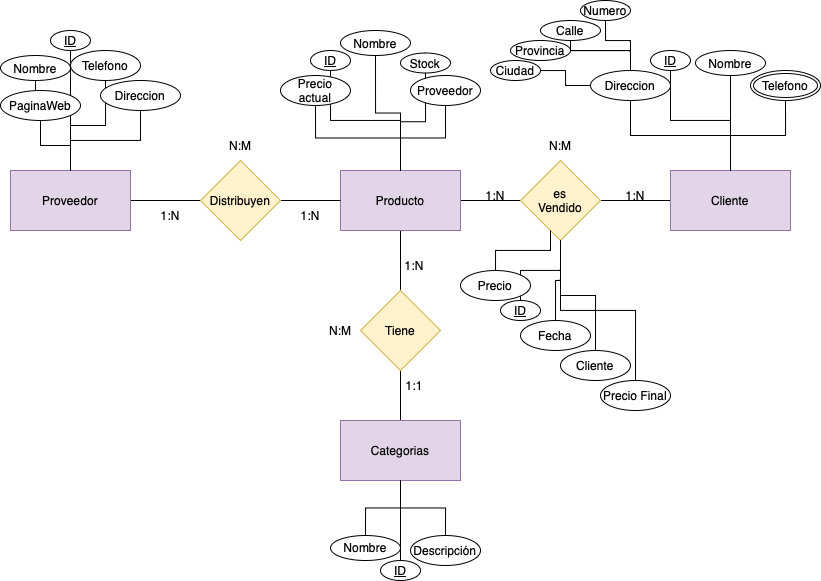

The diagram above was exported from draw.io. Its source (the exported page's mxGraphModel, read from the mxfile embedded in the PNG):
<mxGraphModel dx="576" dy="649" grid="1" gridSize="10" guides="1" tooltips="1" connect="1" arrows="1" fold="1" page="1" pageScale="1" pageWidth="827" pageHeight="1169" math="0" shadow="0">
  <root>
    <mxCell id="0" />
    <mxCell id="1" parent="0" />
    <mxCell id="VZM7oSqDB8Lsuu4WCYps-10" style="edgeStyle=orthogonalEdgeStyle;rounded=0;orthogonalLoop=1;jettySize=auto;html=1;endArrow=none;endFill=0;" edge="1" parent="1" source="VZM7oSqDB8Lsuu4WCYps-1" target="VZM7oSqDB8Lsuu4WCYps-2">
      <mxGeometry relative="1" as="geometry" />
    </mxCell>
    <mxCell id="VZM7oSqDB8Lsuu4WCYps-11" style="edgeStyle=orthogonalEdgeStyle;rounded=0;orthogonalLoop=1;jettySize=auto;html=1;endArrow=none;endFill=0;" edge="1" parent="1" source="VZM7oSqDB8Lsuu4WCYps-1" target="VZM7oSqDB8Lsuu4WCYps-6">
      <mxGeometry relative="1" as="geometry" />
    </mxCell>
    <mxCell id="VZM7oSqDB8Lsuu4WCYps-1" value="Producto" style="rounded=0;whiteSpace=wrap;html=1;fillColor=#e1d5e7;strokeColor=#9673a6;" vertex="1" parent="1">
      <mxGeometry x="340" y="640" width="120" height="60" as="geometry" />
    </mxCell>
    <mxCell id="VZM7oSqDB8Lsuu4WCYps-2" value="Categorias" style="rounded=0;whiteSpace=wrap;html=1;fillColor=#e1d5e7;strokeColor=#9673a6;" vertex="1" parent="1">
      <mxGeometry x="340" y="890" width="120" height="60" as="geometry" />
    </mxCell>
    <mxCell id="VZM7oSqDB8Lsuu4WCYps-3" value="Tiene" style="rhombus;whiteSpace=wrap;html=1;fillColor=#fff2cc;strokeColor=#d6b656;" vertex="1" parent="1">
      <mxGeometry x="360" y="760" width="80" height="80" as="geometry" />
    </mxCell>
    <mxCell id="VZM7oSqDB8Lsuu4WCYps-55" style="edgeStyle=orthogonalEdgeStyle;rounded=0;orthogonalLoop=1;jettySize=auto;html=1;endArrow=none;endFill=0;" edge="1" parent="1" source="VZM7oSqDB8Lsuu4WCYps-4" target="VZM7oSqDB8Lsuu4WCYps-1">
      <mxGeometry relative="1" as="geometry" />
    </mxCell>
    <mxCell id="VZM7oSqDB8Lsuu4WCYps-4" value="Proveedor" style="rounded=0;whiteSpace=wrap;html=1;fillColor=#e1d5e7;strokeColor=#9673a6;" vertex="1" parent="1">
      <mxGeometry x="10" y="640" width="120" height="60" as="geometry" />
    </mxCell>
    <mxCell id="VZM7oSqDB8Lsuu4WCYps-5" value="Distribuyen" style="rhombus;whiteSpace=wrap;html=1;fillColor=#fff2cc;strokeColor=#d6b656;" vertex="1" parent="1">
      <mxGeometry x="200" y="630" width="80" height="80" as="geometry" />
    </mxCell>
    <mxCell id="VZM7oSqDB8Lsuu4WCYps-6" value="Cliente" style="rounded=0;whiteSpace=wrap;html=1;fillColor=#e1d5e7;strokeColor=#9673a6;" vertex="1" parent="1">
      <mxGeometry x="670" y="640" width="120" height="60" as="geometry" />
    </mxCell>
    <mxCell id="VZM7oSqDB8Lsuu4WCYps-7" value="es&lt;br&gt;Vendido" style="rhombus;whiteSpace=wrap;html=1;fillColor=#fff2cc;strokeColor=#d6b656;" vertex="1" parent="1">
      <mxGeometry x="520" y="630" width="80" height="80" as="geometry" />
    </mxCell>
    <mxCell id="VZM7oSqDB8Lsuu4WCYps-22" style="edgeStyle=orthogonalEdgeStyle;rounded=0;orthogonalLoop=1;jettySize=auto;html=1;endArrow=none;endFill=0;" edge="1" parent="1" source="VZM7oSqDB8Lsuu4WCYps-15" target="VZM7oSqDB8Lsuu4WCYps-4">
      <mxGeometry relative="1" as="geometry" />
    </mxCell>
    <mxCell id="VZM7oSqDB8Lsuu4WCYps-12" value="Nombre" style="ellipse;whiteSpace=wrap;html=1;align=center;" vertex="1" parent="1">
      <mxGeometry y="525" width="70" height="25" as="geometry" />
    </mxCell>
    <mxCell id="VZM7oSqDB8Lsuu4WCYps-20" style="edgeStyle=orthogonalEdgeStyle;rounded=0;orthogonalLoop=1;jettySize=auto;html=1;endArrow=none;endFill=0;" edge="1" parent="1" source="VZM7oSqDB8Lsuu4WCYps-13" target="VZM7oSqDB8Lsuu4WCYps-4">
      <mxGeometry relative="1" as="geometry" />
    </mxCell>
    <mxCell id="VZM7oSqDB8Lsuu4WCYps-21" style="edgeStyle=orthogonalEdgeStyle;rounded=0;orthogonalLoop=1;jettySize=auto;html=1;endArrow=none;endFill=0;" edge="1" parent="1" source="VZM7oSqDB8Lsuu4WCYps-14" target="VZM7oSqDB8Lsuu4WCYps-4">
      <mxGeometry relative="1" as="geometry" />
    </mxCell>
    <mxCell id="VZM7oSqDB8Lsuu4WCYps-14" value="Telefono" style="ellipse;whiteSpace=wrap;html=1;align=center;" vertex="1" parent="1">
      <mxGeometry x="70" y="520" width="70" height="30" as="geometry" />
    </mxCell>
    <mxCell id="VZM7oSqDB8Lsuu4WCYps-18" style="edgeStyle=orthogonalEdgeStyle;rounded=0;orthogonalLoop=1;jettySize=auto;html=1;endArrow=none;endFill=0;" edge="1" parent="1" source="VZM7oSqDB8Lsuu4WCYps-16" target="VZM7oSqDB8Lsuu4WCYps-4">
      <mxGeometry relative="1" as="geometry" />
    </mxCell>
    <mxCell id="VZM7oSqDB8Lsuu4WCYps-16" value="ID" style="ellipse;whiteSpace=wrap;html=1;align=center;fontStyle=4;" vertex="1" parent="1">
      <mxGeometry x="50" y="500" width="40" height="20" as="geometry" />
    </mxCell>
    <mxCell id="VZM7oSqDB8Lsuu4WCYps-13" value="Direccion" style="ellipse;whiteSpace=wrap;html=1;align=center;" vertex="1" parent="1">
      <mxGeometry x="100" y="550" width="80" height="30" as="geometry" />
    </mxCell>
    <mxCell id="VZM7oSqDB8Lsuu4WCYps-23" value="" style="edgeStyle=orthogonalEdgeStyle;rounded=0;orthogonalLoop=1;jettySize=auto;html=1;endArrow=none;endFill=0;" edge="1" parent="1" source="VZM7oSqDB8Lsuu4WCYps-12" target="VZM7oSqDB8Lsuu4WCYps-15">
      <mxGeometry relative="1" as="geometry">
        <mxPoint x="35" y="550" as="sourcePoint" />
        <mxPoint x="70" y="640" as="targetPoint" />
      </mxGeometry>
    </mxCell>
    <mxCell id="VZM7oSqDB8Lsuu4WCYps-15" value="PaginaWeb" style="ellipse;whiteSpace=wrap;html=1;align=center;" vertex="1" parent="1">
      <mxGeometry y="560" width="80" height="30" as="geometry" />
    </mxCell>
    <mxCell id="VZM7oSqDB8Lsuu4WCYps-39" style="edgeStyle=orthogonalEdgeStyle;rounded=0;orthogonalLoop=1;jettySize=auto;html=1;endArrow=none;endFill=0;" edge="1" parent="1" source="VZM7oSqDB8Lsuu4WCYps-24" target="VZM7oSqDB8Lsuu4WCYps-6">
      <mxGeometry relative="1" as="geometry" />
    </mxCell>
    <mxCell id="VZM7oSqDB8Lsuu4WCYps-24" value="Nombre" style="ellipse;whiteSpace=wrap;html=1;align=center;" vertex="1" parent="1">
      <mxGeometry x="695" y="520" width="70" height="25" as="geometry" />
    </mxCell>
    <mxCell id="VZM7oSqDB8Lsuu4WCYps-38" style="edgeStyle=orthogonalEdgeStyle;rounded=0;orthogonalLoop=1;jettySize=auto;html=1;endArrow=none;endFill=0;" edge="1" parent="1" source="VZM7oSqDB8Lsuu4WCYps-25" target="VZM7oSqDB8Lsuu4WCYps-6">
      <mxGeometry relative="1" as="geometry" />
    </mxCell>
    <mxCell id="VZM7oSqDB8Lsuu4WCYps-25" value="ID" style="ellipse;whiteSpace=wrap;html=1;align=center;fontStyle=4;" vertex="1" parent="1">
      <mxGeometry x="650" y="520" width="40" height="20" as="geometry" />
    </mxCell>
    <mxCell id="VZM7oSqDB8Lsuu4WCYps-40" style="edgeStyle=orthogonalEdgeStyle;rounded=0;orthogonalLoop=1;jettySize=auto;html=1;endArrow=none;endFill=0;" edge="1" parent="1" source="VZM7oSqDB8Lsuu4WCYps-26" target="VZM7oSqDB8Lsuu4WCYps-6">
      <mxGeometry relative="1" as="geometry" />
    </mxCell>
    <mxCell id="VZM7oSqDB8Lsuu4WCYps-26" value="Telefono" style="ellipse;shape=doubleEllipse;margin=3;whiteSpace=wrap;html=1;align=center;" vertex="1" parent="1">
      <mxGeometry x="750" y="540" width="70" height="30" as="geometry" />
    </mxCell>
    <mxCell id="VZM7oSqDB8Lsuu4WCYps-37" style="edgeStyle=orthogonalEdgeStyle;rounded=0;orthogonalLoop=1;jettySize=auto;html=1;endArrow=none;endFill=0;" edge="1" parent="1" source="VZM7oSqDB8Lsuu4WCYps-27" target="VZM7oSqDB8Lsuu4WCYps-6">
      <mxGeometry relative="1" as="geometry" />
    </mxCell>
    <mxCell id="VZM7oSqDB8Lsuu4WCYps-27" value="Direccion" style="ellipse;whiteSpace=wrap;html=1;align=center;" vertex="1" parent="1">
      <mxGeometry x="590" y="540" width="80" height="30" as="geometry" />
    </mxCell>
    <mxCell id="VZM7oSqDB8Lsuu4WCYps-33" style="edgeStyle=orthogonalEdgeStyle;rounded=0;orthogonalLoop=1;jettySize=auto;html=1;endArrow=none;endFill=0;" edge="1" parent="1" source="VZM7oSqDB8Lsuu4WCYps-28" target="VZM7oSqDB8Lsuu4WCYps-27">
      <mxGeometry relative="1" as="geometry">
        <Array as="points">
          <mxPoint x="570" y="520" />
          <mxPoint x="630" y="520" />
        </Array>
      </mxGeometry>
    </mxCell>
    <mxCell id="VZM7oSqDB8Lsuu4WCYps-28" value="Calle" style="ellipse;whiteSpace=wrap;html=1;align=center;" vertex="1" parent="1">
      <mxGeometry x="540" y="490" width="60" height="20" as="geometry" />
    </mxCell>
    <mxCell id="VZM7oSqDB8Lsuu4WCYps-32" style="edgeStyle=orthogonalEdgeStyle;rounded=0;orthogonalLoop=1;jettySize=auto;html=1;endArrow=none;endFill=0;" edge="1" parent="1" source="VZM7oSqDB8Lsuu4WCYps-29" target="VZM7oSqDB8Lsuu4WCYps-27">
      <mxGeometry relative="1" as="geometry">
        <Array as="points">
          <mxPoint x="605" y="510" />
          <mxPoint x="630" y="510" />
        </Array>
      </mxGeometry>
    </mxCell>
    <mxCell id="VZM7oSqDB8Lsuu4WCYps-29" value="Numero" style="ellipse;whiteSpace=wrap;html=1;align=center;" vertex="1" parent="1">
      <mxGeometry x="580" y="470" width="50" height="20" as="geometry" />
    </mxCell>
    <mxCell id="VZM7oSqDB8Lsuu4WCYps-34" style="edgeStyle=orthogonalEdgeStyle;rounded=0;orthogonalLoop=1;jettySize=auto;html=1;endArrow=none;endFill=0;" edge="1" parent="1" source="VZM7oSqDB8Lsuu4WCYps-30" target="VZM7oSqDB8Lsuu4WCYps-27">
      <mxGeometry relative="1" as="geometry" />
    </mxCell>
    <mxCell id="VZM7oSqDB8Lsuu4WCYps-30" value="Provincia" style="ellipse;whiteSpace=wrap;html=1;align=center;" vertex="1" parent="1">
      <mxGeometry x="510" y="510" width="60" height="20" as="geometry" />
    </mxCell>
    <mxCell id="VZM7oSqDB8Lsuu4WCYps-36" style="edgeStyle=orthogonalEdgeStyle;rounded=0;orthogonalLoop=1;jettySize=auto;html=1;endArrow=none;endFill=0;" edge="1" parent="1" source="VZM7oSqDB8Lsuu4WCYps-31" target="VZM7oSqDB8Lsuu4WCYps-27">
      <mxGeometry relative="1" as="geometry" />
    </mxCell>
    <mxCell id="VZM7oSqDB8Lsuu4WCYps-31" value="Ciudad" style="ellipse;whiteSpace=wrap;html=1;align=center;" vertex="1" parent="1">
      <mxGeometry x="490" y="530" width="50" height="20" as="geometry" />
    </mxCell>
    <mxCell id="VZM7oSqDB8Lsuu4WCYps-52" style="edgeStyle=orthogonalEdgeStyle;rounded=0;orthogonalLoop=1;jettySize=auto;html=1;endArrow=none;endFill=0;" edge="1" parent="1" source="VZM7oSqDB8Lsuu4WCYps-41" target="VZM7oSqDB8Lsuu4WCYps-1">
      <mxGeometry relative="1" as="geometry" />
    </mxCell>
    <mxCell id="VZM7oSqDB8Lsuu4WCYps-41" value="ID" style="ellipse;whiteSpace=wrap;html=1;align=center;fontStyle=4;" vertex="1" parent="1">
      <mxGeometry x="310" y="520" width="40" height="20" as="geometry" />
    </mxCell>
    <mxCell id="VZM7oSqDB8Lsuu4WCYps-50" style="edgeStyle=orthogonalEdgeStyle;rounded=0;orthogonalLoop=1;jettySize=auto;html=1;endArrow=none;endFill=0;" edge="1" parent="1" source="VZM7oSqDB8Lsuu4WCYps-42" target="VZM7oSqDB8Lsuu4WCYps-1">
      <mxGeometry relative="1" as="geometry" />
    </mxCell>
    <mxCell id="VZM7oSqDB8Lsuu4WCYps-42" value="Nombre" style="ellipse;whiteSpace=wrap;html=1;align=center;" vertex="1" parent="1">
      <mxGeometry x="340" y="500" width="70" height="25" as="geometry" />
    </mxCell>
    <mxCell id="VZM7oSqDB8Lsuu4WCYps-51" style="edgeStyle=orthogonalEdgeStyle;rounded=0;orthogonalLoop=1;jettySize=auto;html=1;endArrow=none;endFill=0;" edge="1" parent="1" source="VZM7oSqDB8Lsuu4WCYps-43" target="VZM7oSqDB8Lsuu4WCYps-1">
      <mxGeometry relative="1" as="geometry" />
    </mxCell>
    <mxCell id="VZM7oSqDB8Lsuu4WCYps-43" value="Precio actual" style="ellipse;whiteSpace=wrap;html=1;align=center;" vertex="1" parent="1">
      <mxGeometry x="280" y="545" width="70" height="30" as="geometry" />
    </mxCell>
    <mxCell id="VZM7oSqDB8Lsuu4WCYps-53" style="edgeStyle=orthogonalEdgeStyle;rounded=0;orthogonalLoop=1;jettySize=auto;html=1;endArrow=none;endFill=0;" edge="1" parent="1" source="VZM7oSqDB8Lsuu4WCYps-44" target="VZM7oSqDB8Lsuu4WCYps-1">
      <mxGeometry relative="1" as="geometry" />
    </mxCell>
    <mxCell id="VZM7oSqDB8Lsuu4WCYps-44" value="Stock" style="ellipse;whiteSpace=wrap;html=1;align=center;" vertex="1" parent="1">
      <mxGeometry x="400" y="522.5" width="50" height="20" as="geometry" />
    </mxCell>
    <mxCell id="VZM7oSqDB8Lsuu4WCYps-54" style="edgeStyle=orthogonalEdgeStyle;rounded=0;orthogonalLoop=1;jettySize=auto;html=1;endArrow=none;endFill=0;" edge="1" parent="1" source="VZM7oSqDB8Lsuu4WCYps-45" target="VZM7oSqDB8Lsuu4WCYps-1">
      <mxGeometry relative="1" as="geometry" />
    </mxCell>
    <mxCell id="VZM7oSqDB8Lsuu4WCYps-45" value="Proveedor" style="ellipse;whiteSpace=wrap;html=1;align=center;" vertex="1" parent="1">
      <mxGeometry x="410" y="545" width="70" height="30" as="geometry" />
    </mxCell>
    <mxCell id="VZM7oSqDB8Lsuu4WCYps-60" style="edgeStyle=orthogonalEdgeStyle;rounded=0;orthogonalLoop=1;jettySize=auto;html=1;endArrow=none;endFill=0;" edge="1" parent="1" source="VZM7oSqDB8Lsuu4WCYps-56" target="VZM7oSqDB8Lsuu4WCYps-2">
      <mxGeometry relative="1" as="geometry" />
    </mxCell>
    <mxCell id="VZM7oSqDB8Lsuu4WCYps-56" value="ID" style="ellipse;whiteSpace=wrap;html=1;align=center;fontStyle=4;" vertex="1" parent="1">
      <mxGeometry x="380" y="1030" width="40" height="20" as="geometry" />
    </mxCell>
    <mxCell id="VZM7oSqDB8Lsuu4WCYps-59" style="edgeStyle=orthogonalEdgeStyle;rounded=0;orthogonalLoop=1;jettySize=auto;html=1;endArrow=none;endFill=0;" edge="1" parent="1" source="VZM7oSqDB8Lsuu4WCYps-57" target="VZM7oSqDB8Lsuu4WCYps-2">
      <mxGeometry relative="1" as="geometry" />
    </mxCell>
    <mxCell id="VZM7oSqDB8Lsuu4WCYps-57" value="Nombre" style="ellipse;whiteSpace=wrap;html=1;align=center;" vertex="1" parent="1">
      <mxGeometry x="330" y="1005" width="70" height="25" as="geometry" />
    </mxCell>
    <mxCell id="VZM7oSqDB8Lsuu4WCYps-61" style="edgeStyle=orthogonalEdgeStyle;rounded=0;orthogonalLoop=1;jettySize=auto;html=1;endArrow=none;endFill=0;" edge="1" parent="1" source="VZM7oSqDB8Lsuu4WCYps-58" target="VZM7oSqDB8Lsuu4WCYps-2">
      <mxGeometry relative="1" as="geometry" />
    </mxCell>
    <mxCell id="VZM7oSqDB8Lsuu4WCYps-58" value="Descripción" style="ellipse;whiteSpace=wrap;html=1;align=center;" vertex="1" parent="1">
      <mxGeometry x="410" y="1005" width="70" height="30" as="geometry" />
    </mxCell>
    <mxCell id="VZM7oSqDB8Lsuu4WCYps-70" style="edgeStyle=orthogonalEdgeStyle;rounded=0;orthogonalLoop=1;jettySize=auto;html=1;endArrow=none;endFill=0;" edge="1" parent="1" source="VZM7oSqDB8Lsuu4WCYps-64" target="VZM7oSqDB8Lsuu4WCYps-7">
      <mxGeometry relative="1" as="geometry">
        <Array as="points">
          <mxPoint x="495" y="720" />
          <mxPoint x="550" y="720" />
        </Array>
      </mxGeometry>
    </mxCell>
    <mxCell id="VZM7oSqDB8Lsuu4WCYps-71" style="edgeStyle=orthogonalEdgeStyle;rounded=0;orthogonalLoop=1;jettySize=auto;html=1;endArrow=none;endFill=0;" edge="1" parent="1" source="VZM7oSqDB8Lsuu4WCYps-65" target="VZM7oSqDB8Lsuu4WCYps-7">
      <mxGeometry relative="1" as="geometry" />
    </mxCell>
    <mxCell id="VZM7oSqDB8Lsuu4WCYps-65" value="ID" style="ellipse;whiteSpace=wrap;html=1;align=center;fontStyle=4;" vertex="1" parent="1">
      <mxGeometry x="500" y="770" width="40" height="20" as="geometry" />
    </mxCell>
    <mxCell id="VZM7oSqDB8Lsuu4WCYps-72" style="edgeStyle=orthogonalEdgeStyle;rounded=0;orthogonalLoop=1;jettySize=auto;html=1;endArrow=none;endFill=0;" edge="1" parent="1" source="VZM7oSqDB8Lsuu4WCYps-67" target="VZM7oSqDB8Lsuu4WCYps-7">
      <mxGeometry relative="1" as="geometry" />
    </mxCell>
    <mxCell id="VZM7oSqDB8Lsuu4WCYps-67" value="Fecha" style="ellipse;whiteSpace=wrap;html=1;align=center;" vertex="1" parent="1">
      <mxGeometry x="520" y="790" width="70" height="30" as="geometry" />
    </mxCell>
    <mxCell id="VZM7oSqDB8Lsuu4WCYps-73" style="edgeStyle=orthogonalEdgeStyle;rounded=0;orthogonalLoop=1;jettySize=auto;html=1;endArrow=none;endFill=0;" edge="1" parent="1" source="VZM7oSqDB8Lsuu4WCYps-68" target="VZM7oSqDB8Lsuu4WCYps-7">
      <mxGeometry relative="1" as="geometry" />
    </mxCell>
    <mxCell id="VZM7oSqDB8Lsuu4WCYps-68" value="Cliente" style="ellipse;whiteSpace=wrap;html=1;align=center;" vertex="1" parent="1">
      <mxGeometry x="560" y="820" width="70" height="30" as="geometry" />
    </mxCell>
    <mxCell id="VZM7oSqDB8Lsuu4WCYps-74" style="edgeStyle=orthogonalEdgeStyle;rounded=0;orthogonalLoop=1;jettySize=auto;html=1;endArrow=none;endFill=0;" edge="1" parent="1" source="VZM7oSqDB8Lsuu4WCYps-69" target="VZM7oSqDB8Lsuu4WCYps-7">
      <mxGeometry relative="1" as="geometry" />
    </mxCell>
    <mxCell id="VZM7oSqDB8Lsuu4WCYps-69" value="Precio Final" style="ellipse;whiteSpace=wrap;html=1;align=center;" vertex="1" parent="1">
      <mxGeometry x="600" y="850" width="70" height="30" as="geometry" />
    </mxCell>
    <mxCell id="VZM7oSqDB8Lsuu4WCYps-64" value="Precio" style="ellipse;whiteSpace=wrap;html=1;align=center;" vertex="1" parent="1">
      <mxGeometry x="460" y="740" width="70" height="30" as="geometry" />
    </mxCell>
    <mxCell id="VZM7oSqDB8Lsuu4WCYps-75" value="1:N" style="text;html=1;strokeColor=none;fillColor=none;align=center;verticalAlign=middle;whiteSpace=wrap;rounded=0;" vertex="1" parent="1">
      <mxGeometry x="605" y="650" width="60" height="30" as="geometry" />
    </mxCell>
    <mxCell id="VZM7oSqDB8Lsuu4WCYps-76" value="1:N" style="text;html=1;strokeColor=none;fillColor=none;align=center;verticalAlign=middle;whiteSpace=wrap;rounded=0;" vertex="1" parent="1">
      <mxGeometry x="465" y="650" width="60" height="30" as="geometry" />
    </mxCell>
    <mxCell id="VZM7oSqDB8Lsuu4WCYps-78" value="N:M" style="text;html=1;strokeColor=none;fillColor=none;align=center;verticalAlign=middle;whiteSpace=wrap;rounded=0;" vertex="1" parent="1">
      <mxGeometry x="530" y="600" width="60" height="30" as="geometry" />
    </mxCell>
    <mxCell id="VZM7oSqDB8Lsuu4WCYps-79" value="1:1" style="text;html=1;strokeColor=none;fillColor=none;align=center;verticalAlign=middle;whiteSpace=wrap;rounded=0;" vertex="1" parent="1">
      <mxGeometry x="384" y="840" width="60" height="30" as="geometry" />
    </mxCell>
    <mxCell id="VZM7oSqDB8Lsuu4WCYps-80" value="1:N" style="text;html=1;strokeColor=none;fillColor=none;align=center;verticalAlign=middle;whiteSpace=wrap;rounded=0;" vertex="1" parent="1">
      <mxGeometry x="384" y="720" width="60" height="30" as="geometry" />
    </mxCell>
    <mxCell id="VZM7oSqDB8Lsuu4WCYps-81" value="N:M" style="text;html=1;strokeColor=none;fillColor=none;align=center;verticalAlign=middle;whiteSpace=wrap;rounded=0;" vertex="1" parent="1">
      <mxGeometry x="310" y="785" width="60" height="30" as="geometry" />
    </mxCell>
    <mxCell id="VZM7oSqDB8Lsuu4WCYps-82" value="1:N" style="text;html=1;strokeColor=none;fillColor=none;align=center;verticalAlign=middle;whiteSpace=wrap;rounded=0;" vertex="1" parent="1">
      <mxGeometry x="280" y="670" width="60" height="30" as="geometry" />
    </mxCell>
    <mxCell id="VZM7oSqDB8Lsuu4WCYps-83" value="1:N" style="text;html=1;strokeColor=none;fillColor=none;align=center;verticalAlign=middle;whiteSpace=wrap;rounded=0;" vertex="1" parent="1">
      <mxGeometry x="140" y="670" width="60" height="30" as="geometry" />
    </mxCell>
    <mxCell id="VZM7oSqDB8Lsuu4WCYps-84" value="N:M" style="text;html=1;strokeColor=none;fillColor=none;align=center;verticalAlign=middle;whiteSpace=wrap;rounded=0;" vertex="1" parent="1">
      <mxGeometry x="210" y="600" width="60" height="30" as="geometry" />
    </mxCell>
  </root>
</mxGraphModel>